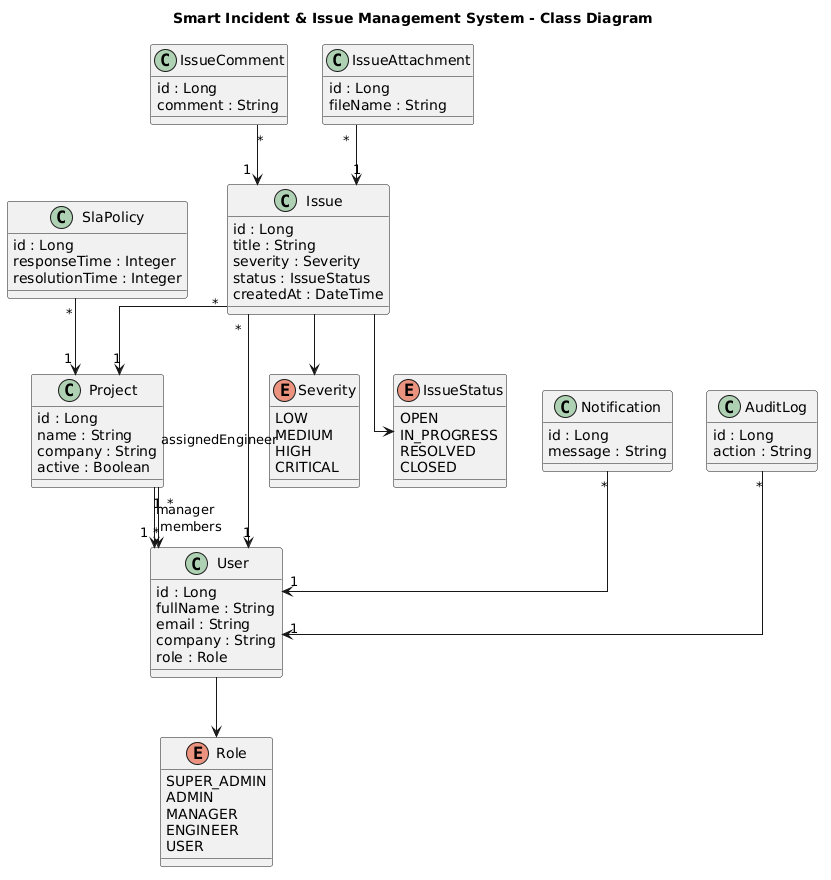

The diagram above was rendered by PlantUML. Its source (embedded in the PNG):
@startuml
title Smart Incident & Issue Management System - Class Diagram

skinparam classAttributeIconSize 0
skinparam shadowing false
skinparam linetype ortho

' ===================== ENTITIES =====================

class User {
  id : Long
  fullName : String
  email : String
  company : String
  role : Role
}

class Project {
  id : Long
  name : String
  company : String
  active : Boolean
}

class Issue {
  id : Long
  title : String
  severity : Severity
  status : IssueStatus
  createdAt : DateTime
}

class SlaPolicy {
  id : Long
  responseTime : Integer
  resolutionTime : Integer
}

class IssueComment {
  id : Long
  comment : String
}

class IssueAttachment {
  id : Long
  fileName : String
}

class Notification {
  id : Long
  message : String
}

class AuditLog {
  id : Long
  action : String
}

' ===================== ENUMS =====================

enum Role {
 SUPER_ADMIN
 ADMIN
 MANAGER
 ENGINEER
 USER
}

enum Severity {
 LOW
 MEDIUM
 HIGH
 CRITICAL
}

enum IssueStatus {
 OPEN
 IN_PROGRESS
 RESOLVED
 CLOSED
}

' ===================== RELATIONSHIPS =====================

User --> Role
Issue --> Severity
Issue --> IssueStatus

Project "1" --> "1" User : manager
Project "*" --> "*" User : members

Issue "*" --> "1" Project
Issue "*" --> "1" User : assignedEngineer

IssueComment "*" --> "1" Issue
IssueAttachment "*" --> "1" Issue

Notification "*" --> "1" User
AuditLog "*" --> "1" User

SlaPolicy "*" --> "1" Project
@enduml